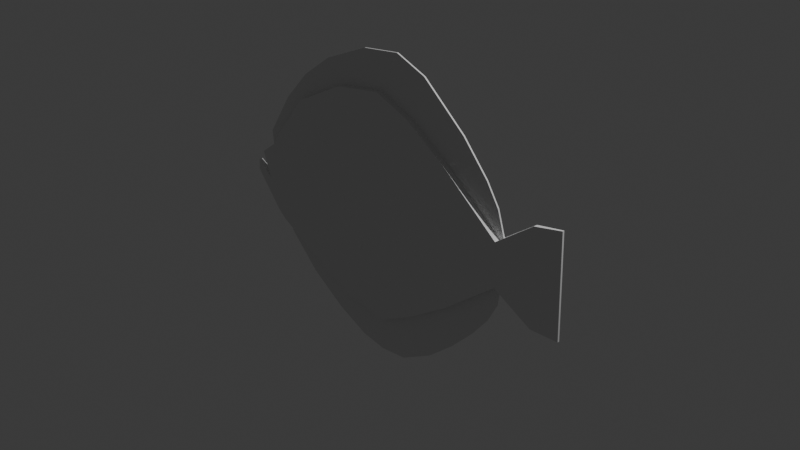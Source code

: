 # Source: Turbot.blend  (saved by Blender 5.1.30; exported with 4.5.12 LTS)
import bpy
from mathutils import Matrix  # noqa: F401  (used for matrix-valued properties, if any)

bpy.ops.wm.read_factory_settings(use_empty=True)
scene = bpy.context.scene
scene.name = 'Scene'

# ---- collections
col_collection = bpy.data.collections.new('Collection'); scene.collection.children.link(col_collection)

# ---- world
world_world = bpy.data.worlds.new('World'); scene.world = world_world
world_world.use_nodes = True; world_world.node_tree.nodes.clear()
_N = world_world.node_tree.nodes; _L = world_world.node_tree.links
n0 = _N.new('ShaderNodeOutputWorld'); n0.name = 'World Output'; n0.location = (200, 100)
n1 = _N.new('ShaderNodeBackground'); n1.name = 'Background'; n1.location = (-200, 100)
n1.inputs[0].default_value = (0.05088, 0.05088, 0.05088, 1.0)
_L.new(n1.outputs[0], n0.inputs[0])
n0.is_active_output = True
world_world.color = (0.05088, 0.05088, 0.05088)
world_world.sun_shadow_jitter_overblur = 0.0

# ---- cameras
cam_camera = bpy.data.cameras.new('Camera')
cam_camera.clip_end = 100.0
cam_camera.ortho_scale = 7.314

# ---- lights
light_light = bpy.data.lights.new('Light', 'POINT')
light_light.energy = 1000.0
light_light.shadow_soft_size = 0.1

# ---- meshes
me_plane_003 = bpy.data.meshes.new('Plane.003')
me_plane_003.from_pydata([(-1.0, -0.8336, -0.06977), (-0.3309, -1.166, -0.06977), (-1.005, 0.8873, -0.06977), (-0.3738, 1.204, -0.06977), (0.2487, -1.268, -0.06977), (0.2058, 1.29, -0.06977), (0.6834, -1.043, -0.06977), (0.6404, 1.118, -0.06977), (1.177, -0.7263, -0.06977), (1.134, 0.7907, -0.06977), (1.821, -0.2272, -0.06977), (1.81, 0.254, -0.06977), (2.241, -0.5109, -0.0248), (2.217, 0.5485, -0.0248), (2.565, -0.5083, -0.01353), (2.532, 0.6103, -0.01353), (-1.377, -0.6356, -0.06977), (-1.406, 0.4102, -0.05201), (-1.522, -0.5658, -0.04262), (-1.551, 0.217, -0.04262), (-1.645, -0.2116, -0.04262), (-1.771, 0.06137, -0.02688), (-1.876, -0.1902, -0.02424), (-1.865, -0.06674, -0.02424), (-1.0, -0.8336, 0.0644), (-0.3309, -1.166, 0.0644), (-1.005, 0.8873, 0.0644), (-0.3738, 1.204, 0.0644), (0.2487, -1.268, 0.0644), (0.2058, 1.29, 0.0644), (0.6834, -1.043, 0.0644), (0.6404, 1.118, 0.0644), (1.177, -0.7263, 0.0644), (1.134, 0.7907, 0.0644), (1.821, -0.2272, 0.0644), (1.81, 0.254, 0.0644), (2.241, -0.5109, 0.01943), (2.217, 0.5485, 0.01943), (2.565, -0.5083, 0.008162), (2.532, 0.6103, 0.008162), (-1.377, -0.6356, 0.0644), (-1.406, 0.4102, 0.04664), (-1.522, -0.5658, 0.03725), (-1.551, 0.217, 0.03725), (-1.645, -0.2116, 0.03725), (-1.771, 0.06137, 0.02151), (-1.876, -0.1902, 0.01887), (-1.865, -0.06674, 0.01887)], [], [(0, 2, 3, 1), (3, 5, 4, 1), (5, 7, 6, 4), (7, 9, 8, 6), (9, 11, 10, 8), (11, 13, 12, 10), (13, 15, 14, 12), (0, 16, 17, 2), (16, 18, 19, 17), (18, 20, 21, 19), (18, 22, 23, 20), (24, 25, 27, 26), (27, 25, 28, 29), (29, 28, 30, 31), (31, 30, 32, 33), (33, 32, 34, 35), (35, 34, 36, 37), (37, 36, 38, 39), (24, 26, 41, 40), (40, 41, 43, 42), (42, 43, 45, 44), (42, 44, 47, 46), (1, 4, 28, 25), (12, 14, 38, 36), (21, 20, 44, 45), (5, 3, 27, 29), (15, 13, 37, 39), (8, 10, 34, 32), (19, 21, 45, 43), (11, 9, 33, 35), (4, 6, 30, 28), (2, 17, 41, 26), (0, 1, 25, 24), (23, 22, 46, 47), (7, 5, 29, 31), (16, 0, 24, 40), (10, 12, 36, 34), (20, 23, 47, 44), (3, 2, 26, 27), (13, 11, 35, 37), (22, 18, 42, 46), (6, 8, 32, 30), (17, 19, 43, 41), (14, 15, 39, 38), (9, 7, 31, 33), (18, 16, 40, 42)])
_uv = me_plane_003.uv_layers.new(name='UVMap')
_uv.uv.foreach_set('vector', [0.0, 0.0, 0.0, 1.0, 1.0, 1.0, 1.0, 0.0, 1.0, 1.0, 1.0, 1.0, 1.0, 0.0, 1.0, 0.0, 1.0, 1.0, 1.0, 1.0, 1.0, 0.0, 1.0, 0.0, 1.0, 1.0, 1.0, 1.0, 1.0, 0.0, 1.0, 0.0, 1.0, 1.0, 1.0, 1.0, 1.0, 0.0, 1.0, 0.0, 1.0, 1.0, 1.0, 1.0, 1.0, 0.0, 1.0, 0.0, 1.0, 1.0, 1.0, 1.0, 1.0, 0.0, 1.0, 0.0, 0.0, 0.0, 0.0, 0.0, 0.0, 1.0, 0.0, 1.0, 0.0, 0.0, 0.0, 0.0, 0.0, 1.0, 0.0, 1.0, 0.0, 0.0, 0.0, 0.0, 0.0, 1.0, 0.0, 1.0, 0.0, 0.0, 0.0, 0.0, 0.0, 0.0, 0.0, 0.0, 0.0, 0.0, 1.0, 0.0, 1.0, 1.0, 0.0, 1.0, 1.0, 1.0, 1.0, 0.0, 1.0, 0.0, 1.0, 1.0, 1.0, 1.0, 1.0, 0.0, 1.0, 0.0, 1.0, 1.0, 1.0, 1.0, 1.0, 0.0, 1.0, 0.0, 1.0, 1.0, 1.0, 1.0, 1.0, 0.0, 1.0, 0.0, 1.0, 1.0, 1.0, 1.0, 1.0, 0.0, 1.0, 0.0, 1.0, 1.0, 1.0, 1.0, 1.0, 0.0, 1.0, 0.0, 1.0, 1.0, 0.0, 0.0, 0.0, 1.0, 0.0, 1.0, 0.0, 0.0, 0.0, 0.0, 0.0, 1.0, 0.0, 1.0, 0.0, 0.0, 0.0, 0.0, 0.0, 1.0, 0.0, 1.0, 0.0, 0.0, 0.0, 0.0, 0.0, 0.0, 0.0, 0.0, 0.0, 0.0, 1.0, 0.0, 1.0, 0.0, 1.0, 0.0, 1.0, 0.0, 1.0, 0.0, 1.0, 0.0, 1.0, 0.0, 1.0, 0.0, 0.0, 1.0, 0.0, 0.0, 0.0, 0.0, 0.0, 1.0, 1.0, 1.0, 1.0, 1.0, 1.0, 1.0, 1.0, 1.0, 1.0, 1.0, 1.0, 1.0, 1.0, 1.0, 1.0, 1.0, 1.0, 0.0, 1.0, 0.0, 1.0, 0.0, 1.0, 0.0, 0.0, 1.0, 0.0, 1.0, 0.0, 1.0, 0.0, 1.0, 1.0, 1.0, 1.0, 1.0, 1.0, 1.0, 1.0, 1.0, 1.0, 0.0, 1.0, 0.0, 1.0, 0.0, 1.0, 0.0, 0.0, 1.0, 0.0, 1.0, 0.0, 1.0, 0.0, 1.0, 0.0, 0.0, 1.0, 0.0, 1.0, 0.0, 0.0, 0.0, 0.0, 0.0, 0.0, 0.0, 0.0, 0.0, 0.0, 0.0, 1.0, 1.0, 1.0, 1.0, 1.0, 1.0, 1.0, 1.0, 0.0, 0.0, 0.0, 0.0, 0.0, 0.0, 0.0, 0.0, 1.0, 0.0, 1.0, 0.0, 1.0, 0.0, 1.0, 0.0, 0.0, 0.0, 0.0, 0.0, 0.0, 0.0, 0.0, 0.0, 1.0, 1.0, 0.0, 1.0, 0.0, 1.0, 1.0, 1.0, 1.0, 1.0, 1.0, 1.0, 1.0, 1.0, 1.0, 1.0, 0.0, 0.0, 0.0, 0.0, 0.0, 0.0, 0.0, 0.0, 1.0, 0.0, 1.0, 0.0, 1.0, 0.0, 1.0, 0.0, 0.0, 1.0, 0.0, 1.0, 0.0, 1.0, 0.0, 1.0, 1.0, 0.0, 1.0, 1.0, 1.0, 1.0, 1.0, 0.0, 1.0, 1.0, 1.0, 1.0, 1.0, 1.0, 1.0, 1.0, 0.0, 0.0, 0.0, 0.0, 0.0, 0.0, 0.0, 0.0])
me_plane_003.update()
me_plane_004 = bpy.data.meshes.new('Plane.004')
me_plane_004.from_pydata([(-1.209, -0.4311, 5.157e-08), (-0.7441, 0.07331, 9.729e-08), (-1.231, -0.2289, -1.114e-07), (-0.9159, 0.2487, -6.811e-08), (-0.3899, 0.3416, 1.216e-07), (-0.5939, 0.5868, -3.746e-08), (0.02329, 0.5241, 1.382e-07), (-0.2128, 0.8551, -1.313e-08), (0.5277, 0.61, 1.459e-07), (0.3453, 1.086, 7.783e-09), (0.839, 0.4973, 1.357e-07), (0.8068, 1.14, 1.265e-08), (1.118, 0.3631, 1.236e-07), (1.177, 0.9946, -4.865e-10), (1.467, 0.08941, 9.875e-08), (1.698, 0.5546, -4.038e-08), (1.8, -0.2272, 7.005e-08), (2.004, 0.2058, -7.2e-08), (2.014, -0.415, 5.302e-08), (2.154, -0.03038, -9.34e-08), (2.207, -0.6512, 3.162e-08), (2.25, -0.3363, -1.211e-07), (-1.209, -0.4311, -0.01717), (-0.7441, 0.07331, -0.01717), (-1.231, -0.2289, -0.01717), (-0.9159, 0.2487, -0.01717), (-0.3899, 0.3416, -0.01717), (-0.5939, 0.5868, -0.01717), (0.02329, 0.5241, -0.01717), (-0.2128, 0.8551, -0.01717), (0.5277, 0.61, -0.01717), (0.3453, 1.086, -0.01717), (0.839, 0.4973, -0.01717), (0.8068, 1.14, -0.01717), (1.118, 0.3631, -0.01717), (1.177, 0.9946, -0.01717), (1.467, 0.08941, -0.01717), (1.698, 0.5546, -0.01717), (1.8, -0.2272, -0.01717), (2.004, 0.2058, -0.01717), (2.014, -0.415, -0.01717), (2.154, -0.03038, -0.01717), (2.207, -0.6512, -0.01717), (2.25, -0.3363, -0.01717)], [], [(0, 1, 3, 2), (3, 1, 4, 5), (5, 4, 6, 7), (7, 6, 8, 9), (9, 8, 10, 11), (11, 10, 12, 13), (13, 12, 14, 15), (15, 14, 16, 17), (17, 16, 18, 19), (19, 18, 20, 21), (22, 24, 25, 23), (25, 27, 26, 23), (27, 29, 28, 26), (29, 31, 30, 28), (31, 33, 32, 30), (33, 35, 34, 32), (35, 37, 36, 34), (37, 39, 38, 36), (39, 41, 40, 38), (41, 43, 42, 40), (5, 27, 25, 3), (15, 37, 35, 13), (8, 30, 32, 10), (18, 40, 42, 20), (2, 24, 22, 0), (11, 33, 31, 9), (21, 43, 41, 19), (4, 26, 28, 6), (14, 36, 38, 16), (0, 22, 23, 1), (7, 29, 27, 5), (17, 39, 37, 15), (10, 32, 34, 12), (3, 25, 24, 2), (13, 35, 33, 11), (6, 28, 30, 8), (16, 38, 40, 18), (9, 31, 29, 7), (19, 41, 39, 17), (1, 23, 26, 4), (12, 34, 36, 14), (20, 42, 43, 21)])
_uv = me_plane_004.uv_layers.new(name='UVMap')
_uv.uv.foreach_set('vector', [0.0, 0.0, 1.0, 0.0, 1.0, 1.0, 0.0, 1.0, 1.0, 1.0, 1.0, 0.0, 1.0, 0.0, 1.0, 1.0, 1.0, 1.0, 1.0, 0.0, 1.0, 0.0, 1.0, 1.0, 1.0, 1.0, 1.0, 0.0, 1.0, 0.0, 1.0, 1.0, 1.0, 1.0, 1.0, 0.0, 1.0, 0.0, 1.0, 1.0, 1.0, 1.0, 1.0, 0.0, 1.0, 0.0, 1.0, 1.0, 1.0, 1.0, 1.0, 0.0, 1.0, 0.0, 1.0, 1.0, 1.0, 1.0, 1.0, 0.0, 1.0, 0.0, 1.0, 1.0, 1.0, 1.0, 1.0, 0.0, 1.0, 0.0, 1.0, 1.0, 1.0, 1.0, 1.0, 0.0, 1.0, 0.0, 1.0, 1.0, 0.0, 0.0, 0.0, 1.0, 1.0, 1.0, 1.0, 0.0, 1.0, 1.0, 1.0, 1.0, 1.0, 0.0, 1.0, 0.0, 1.0, 1.0, 1.0, 1.0, 1.0, 0.0, 1.0, 0.0, 1.0, 1.0, 1.0, 1.0, 1.0, 0.0, 1.0, 0.0, 1.0, 1.0, 1.0, 1.0, 1.0, 0.0, 1.0, 0.0, 1.0, 1.0, 1.0, 1.0, 1.0, 0.0, 1.0, 0.0, 1.0, 1.0, 1.0, 1.0, 1.0, 0.0, 1.0, 0.0, 1.0, 1.0, 1.0, 1.0, 1.0, 0.0, 1.0, 0.0, 1.0, 1.0, 1.0, 1.0, 1.0, 0.0, 1.0, 0.0, 1.0, 1.0, 1.0, 1.0, 1.0, 0.0, 1.0, 0.0, 1.0, 1.0, 1.0, 1.0, 1.0, 1.0, 1.0, 1.0, 1.0, 1.0, 1.0, 1.0, 1.0, 1.0, 1.0, 1.0, 1.0, 0.0, 1.0, 0.0, 1.0, 0.0, 1.0, 0.0, 1.0, 0.0, 1.0, 0.0, 1.0, 0.0, 1.0, 0.0, 0.0, 1.0, 0.0, 1.0, 0.0, 0.0, 0.0, 0.0, 1.0, 1.0, 1.0, 1.0, 1.0, 1.0, 1.0, 1.0, 1.0, 1.0, 1.0, 1.0, 1.0, 1.0, 1.0, 1.0, 1.0, 0.0, 1.0, 0.0, 1.0, 0.0, 1.0, 0.0, 1.0, 0.0, 1.0, 0.0, 1.0, 0.0, 1.0, 0.0, 0.0, 0.0, 0.0, 0.0, 1.0, 0.0, 1.0, 0.0, 1.0, 1.0, 1.0, 1.0, 1.0, 1.0, 1.0, 1.0, 1.0, 1.0, 1.0, 1.0, 1.0, 1.0, 1.0, 1.0, 1.0, 0.0, 1.0, 0.0, 1.0, 0.0, 1.0, 0.0, 1.0, 1.0, 1.0, 1.0, 0.0, 1.0, 0.0, 1.0, 1.0, 1.0, 1.0, 1.0, 1.0, 1.0, 1.0, 1.0, 1.0, 0.0, 1.0, 0.0, 1.0, 0.0, 1.0, 0.0, 1.0, 0.0, 1.0, 0.0, 1.0, 0.0, 1.0, 0.0, 1.0, 1.0, 1.0, 1.0, 1.0, 1.0, 1.0, 1.0, 1.0, 1.0, 1.0, 1.0, 1.0, 1.0, 1.0, 1.0, 1.0, 0.0, 1.0, 0.0, 1.0, 0.0, 1.0, 0.0, 1.0, 0.0, 1.0, 0.0, 1.0, 0.0, 1.0, 0.0, 1.0, 0.0, 1.0, 0.0, 1.0, 1.0, 1.0, 1.0])
me_plane_004.update()
me_plane_005 = bpy.data.meshes.new('Plane.005')
me_plane_005.from_pydata([(0.06794, 0.4436, 1.309e-07), (0.4526, 0.06794, 9.681e-08), (0.03038, 0.6565, -3.113e-08), (0.6082, 0.3775, -5.643e-08), (0.8927, -0.2218, 7.054e-08), (1.048, 0.1306, -7.881e-08), (1.279, -0.3989, 5.448e-08), (1.424, 0.08769, -8.27e-08), (1.585, -0.4526, 4.962e-08), (1.687, 0.1253, -7.929e-08), (1.912, -0.4204, 5.254e-08), (1.966, 0.2218, -7.054e-08), (2.304, -0.2058, 7.2e-08), (2.148, 0.3238, -6.129e-08), (2.615, 0.05184, 9.535e-08), (2.444, 0.5385, -4.184e-08), (2.884, 0.3202, 1.197e-07), (2.717, 0.7317, -2.432e-08), (3.082, 0.5617, 1.416e-07), (2.943, 0.9356, -5.838e-09), (3.2, 0.7817, 1.615e-07), (3.109, 1.097, 8.756e-09), (3.243, 1.082, 1.887e-07), (3.152, 1.397, 3.6e-08), (0.06794, 0.4436, -0.006229), (0.4526, 0.06794, -0.006229), (0.03038, 0.6565, -0.006229), (0.6082, 0.3775, -0.006229), (0.8927, -0.2218, -0.006229), (1.048, 0.1306, -0.006229), (1.279, -0.3989, -0.006229), (1.424, 0.08769, -0.006229), (1.585, -0.4526, -0.006229), (1.687, 0.1253, -0.006229), (1.912, -0.4204, -0.006229), (1.966, 0.2218, -0.006229), (2.304, -0.2058, -0.006229), (2.148, 0.3238, -0.006229), (2.615, 0.05184, -0.006229), (2.444, 0.5385, -0.006229), (2.884, 0.3202, -0.006229), (2.717, 0.7317, -0.006229), (3.082, 0.5617, -0.006229), (2.943, 0.9356, -0.006229), (3.2, 0.7817, -0.006229), (3.109, 1.097, -0.006229), (3.243, 1.082, -0.006229), (3.152, 1.397, -0.006229)], [], [(0, 1, 3, 2), (3, 1, 4, 5), (5, 4, 6, 7), (7, 6, 8, 9), (9, 8, 10, 11), (11, 10, 12, 13), (13, 12, 14, 15), (15, 14, 16, 17), (17, 16, 18, 19), (19, 18, 20, 21), (21, 20, 22, 23), (24, 26, 27, 25), (27, 29, 28, 25), (29, 31, 30, 28), (31, 33, 32, 30), (33, 35, 34, 32), (35, 37, 36, 34), (37, 39, 38, 36), (39, 41, 40, 38), (41, 43, 42, 40), (43, 45, 44, 42), (45, 47, 46, 44), (15, 39, 37, 13), (8, 32, 34, 10), (18, 42, 44, 20), (2, 26, 24, 0), (11, 35, 33, 9), (21, 45, 43, 19), (4, 28, 30, 6), (14, 38, 40, 16), (0, 24, 25, 1), (22, 46, 47, 23), (7, 31, 29, 5), (17, 41, 39, 15), (10, 34, 36, 12), (20, 44, 46, 22), (3, 27, 26, 2), (13, 37, 35, 11), (23, 47, 45, 21), (6, 30, 32, 8), (16, 40, 42, 18), (9, 33, 31, 7), (19, 43, 41, 17), (1, 25, 28, 4), (12, 36, 38, 14), (5, 29, 27, 3)])
_uv = me_plane_005.uv_layers.new(name='UVMap')
_uv.uv.foreach_set('vector', [0.0, 0.0, 1.0, 0.0, 1.0, 1.0, 0.0, 1.0, 1.0, 1.0, 1.0, 0.0, 1.0, 0.0, 1.0, 1.0, 1.0, 1.0, 1.0, 0.0, 1.0, 0.0, 1.0, 1.0, 1.0, 1.0, 1.0, 0.0, 1.0, 0.0, 1.0, 1.0, 1.0, 1.0, 1.0, 0.0, 1.0, 0.0, 1.0, 1.0, 1.0, 1.0, 1.0, 0.0, 1.0, 0.0, 1.0, 1.0, 1.0, 1.0, 1.0, 0.0, 1.0, 0.0, 1.0, 1.0, 1.0, 1.0, 1.0, 0.0, 1.0, 0.0, 1.0, 1.0, 1.0, 1.0, 1.0, 0.0, 1.0, 0.0, 1.0, 1.0, 1.0, 1.0, 1.0, 0.0, 1.0, 0.0, 1.0, 1.0, 1.0, 1.0, 1.0, 0.0, 1.0, 0.0, 1.0, 1.0, 0.0, 0.0, 0.0, 1.0, 1.0, 1.0, 1.0, 0.0, 1.0, 1.0, 1.0, 1.0, 1.0, 0.0, 1.0, 0.0, 1.0, 1.0, 1.0, 1.0, 1.0, 0.0, 1.0, 0.0, 1.0, 1.0, 1.0, 1.0, 1.0, 0.0, 1.0, 0.0, 1.0, 1.0, 1.0, 1.0, 1.0, 0.0, 1.0, 0.0, 1.0, 1.0, 1.0, 1.0, 1.0, 0.0, 1.0, 0.0, 1.0, 1.0, 1.0, 1.0, 1.0, 0.0, 1.0, 0.0, 1.0, 1.0, 1.0, 1.0, 1.0, 0.0, 1.0, 0.0, 1.0, 1.0, 1.0, 1.0, 1.0, 0.0, 1.0, 0.0, 1.0, 1.0, 1.0, 1.0, 1.0, 0.0, 1.0, 0.0, 1.0, 1.0, 1.0, 1.0, 1.0, 0.0, 1.0, 0.0, 1.0, 1.0, 1.0, 1.0, 1.0, 1.0, 1.0, 1.0, 1.0, 0.0, 1.0, 0.0, 1.0, 0.0, 1.0, 0.0, 1.0, 0.0, 1.0, 0.0, 1.0, 0.0, 1.0, 0.0, 0.0, 1.0, 0.0, 1.0, 0.0, 0.0, 0.0, 0.0, 1.0, 1.0, 1.0, 1.0, 1.0, 1.0, 1.0, 1.0, 1.0, 1.0, 1.0, 1.0, 1.0, 1.0, 1.0, 1.0, 1.0, 0.0, 1.0, 0.0, 1.0, 0.0, 1.0, 0.0, 1.0, 0.0, 1.0, 0.0, 1.0, 0.0, 1.0, 0.0, 0.0, 0.0, 0.0, 0.0, 1.0, 0.0, 1.0, 0.0, 1.0, 0.0, 1.0, 0.0, 1.0, 1.0, 1.0, 1.0, 1.0, 1.0, 1.0, 1.0, 1.0, 1.0, 1.0, 1.0, 1.0, 1.0, 1.0, 1.0, 1.0, 1.0, 1.0, 1.0, 1.0, 0.0, 1.0, 0.0, 1.0, 0.0, 1.0, 0.0, 1.0, 0.0, 1.0, 0.0, 1.0, 0.0, 1.0, 0.0, 1.0, 1.0, 1.0, 1.0, 0.0, 1.0, 0.0, 1.0, 1.0, 1.0, 1.0, 1.0, 1.0, 1.0, 1.0, 1.0, 1.0, 1.0, 1.0, 1.0, 1.0, 1.0, 1.0, 1.0, 1.0, 0.0, 1.0, 0.0, 1.0, 0.0, 1.0, 0.0, 1.0, 0.0, 1.0, 0.0, 1.0, 0.0, 1.0, 0.0, 1.0, 1.0, 1.0, 1.0, 1.0, 1.0, 1.0, 1.0, 1.0, 1.0, 1.0, 1.0, 1.0, 1.0, 1.0, 1.0, 1.0, 0.0, 1.0, 0.0, 1.0, 0.0, 1.0, 0.0, 1.0, 0.0, 1.0, 0.0, 1.0, 0.0, 1.0, 0.0, 1.0, 1.0, 1.0, 1.0, 1.0, 1.0, 1.0, 1.0])
me_plane_005.update()

# ---- objects
ob_light = bpy.data.objects.new('Light', light_light)
ob_camera = bpy.data.objects.new('Camera', cam_camera)
ob_empty = bpy.data.objects.new('Empty', None)
ob_plane = bpy.data.objects.new('Plane', me_plane_003)
ob_plane_001 = bpy.data.objects.new('Plane.001', me_plane_004)
ob_plane_002 = bpy.data.objects.new('Plane.002', me_plane_005)

# ---- transforms, parenting, visibility, modifiers, constraints
ob_light.location = (4.076, 1.005, 5.904)
ob_light.rotation_euler = (0.6503, 0.05522, 1.866)
ob_light.lock_rotations_4d = False
ob_light.empty_display_type = 'ARROWS'
ob_light.color = (0.0, 0.0, 0.0, 0.0)
ob_light.lineart.crease_threshold = 0.0
ob_camera.location = (7.359, -6.926, 4.958)
ob_camera.rotation_euler = (1.109, 0.0, 0.8149)
ob_camera.lock_rotations_4d = False
ob_camera.empty_display_type = 'ARROWS'
ob_camera.color = (0.0, 0.0, 0.0, 0.0)
ob_camera.display_type = 'WIRE'
ob_camera.lineart.crease_threshold = 0.0
ob_empty.location = (0.0, 57.18, -0.001038)
ob_empty.rotation_euler = (1.571, -0.0, -0.0)
ob_empty.empty_display_type = 'IMAGE'
ob_empty.empty_display_size = 5.0
ob_plane.location = (-0.4562, -1.442e-09, 0.01073)
ob_plane.rotation_euler = (1.571, 0.0, 0.0)
ob_plane_001.location = (-0.8372, -8.004e-08, 0.5957)
ob_plane_001.rotation_euler = (1.571, 0.0, 0.0)
ob_plane_002.location = (-1.841, 1.637e-07, -1.218)
ob_plane_002.rotation_euler = (1.571, 0.0, 0.0)

# ---- collection membership
col_collection.objects.link(ob_light)
col_collection.objects.link(ob_camera)
col_collection.objects.link(ob_empty)
col_collection.objects.link(ob_plane)
col_collection.objects.link(ob_plane_001)
col_collection.objects.link(ob_plane_002)

# ---- scene / render settings (as saved in the file)
scene.camera = ob_camera
scene.frame_start = 1; scene.frame_end = 250; scene.frame_set(1)
scene.render.engine = 'BLENDER_EEVEE_NEXT'
scene.render.bake_bias = 0.0
scene.render.bake_samples = 0
scene.cycles.sampling_pattern = 'TABULATED_SOBOL'
scene.eevee.use_volume_custom_range = False
bpy.context.view_layer.update()

